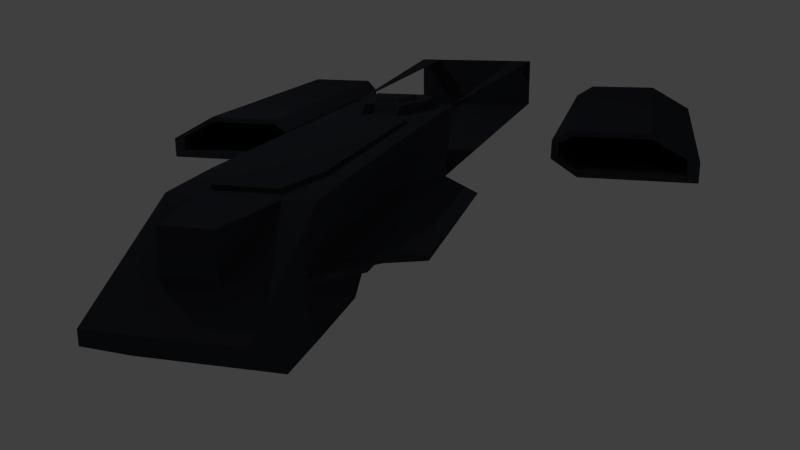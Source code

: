# Source: ship.blend  (saved by Blender 2.76.0; exported with 4.5.12 LTS)
import bpy
from mathutils import Matrix  # noqa: F401  (used for matrix-valued properties, if any)

bpy.ops.wm.read_factory_settings(use_empty=True)
scene = bpy.context.scene
scene.name = 'Scene'

# ---- collections
col_collection_1 = bpy.data.collections.new('Collection 1'); scene.collection.children.link(col_collection_1)

# ---- materials (node trees are filled in below, after node groups)
mat_material = bpy.data.materials.new('Material')
mat_material.alpha_threshold = 0.0
mat_material.roughness = 0.5

# ---- material node trees
mat_material.use_nodes = True; mat_material.node_tree.nodes.clear()
_N = mat_material.node_tree.nodes; _L = mat_material.node_tree.links
n0 = _N.new('ShaderNodeOutputMaterial'); n0.name = 'Material Output.001'; n0.location = (288, 414)
n1 = _N.new('ShaderNodeBsdfDiffuse'); n1.name = 'Diffuse BSDF'; n1.location = (-7, 300)
n1.inputs[0].default_value = (0.03801, 0.04132, 0.05222, 1.0)
n2 = _N.new('ShaderNodeBsdfDiffuse'); n2.name = 'Diffuse BSDF.001'; n2.location = (-8, 434)
n2.inputs[0].default_value = (0.03801, 0.04132, 0.05222, 1.0)
n3 = _N.new('ShaderNodeOutputMaterial'); n3.name = 'Material Output'; n3.location = (284, 301)
_L.new(n1.outputs[0], n3.inputs[0])
_L.new(n2.outputs[0], n0.inputs[0])
n3.is_active_output = True

# ---- world
world_world = bpy.data.worlds.new('World'); scene.world = world_world
world_world.color = (0.05088, 0.05088, 0.05088)
world_world.use_sun_shadow = False
world_world.sun_shadow_jitter_overblur = 0.0
world_world.cycles.sampling_method = 'MANUAL'
world_world.cycles.sample_map_resolution = 256

# ---- cameras
cam_camera = bpy.data.cameras.new('Camera')
cam_camera.clip_end = 100.0
cam_camera.lens = 35.0
cam_camera.sensor_width = 32.0
cam_camera.sensor_height = 18.0
cam_camera.ortho_scale = 7.314
cam_camera.dof.focus_distance = 0.0

# ---- lights
light_lamp = bpy.data.lights.new('Lamp', 'POINT')
light_lamp.transmission_factor = 0.0
light_lamp.cutoff_distance = 30.0
light_lamp.energy = 100.0
light_lamp.shadow_buffer_clip_start = 1.001
light_lamp.shadow_soft_size = 0.1
light_lamp.shadow_maximum_resolution = 0.006
light_lamp.use_absolute_resolution = True
light_lamp.cycles.use_multiple_importance_sampling = False

# ---- meshes
me_plane = bpy.data.meshes.new('Plane')
me_plane.from_pydata([(0.4791, 3.327, 0.6782), (0.475, 4.29, 0.2049), (0.475, 4.293, 0.1087), (0.0, 4.296, 0.2049), (0.1725, 3.962, 0.6813), (0.3645, 2.881, 0.6938), (0.0, 0.7024, 0.6938), (0.4822, 2.739, 0.6938), (0.2642, 3.329, 0.6777), (0.2211, 3.249, 0.6938), (0.3278, 2.763, 0.6938), (0.3243, 0.8166, 0.6938), (0.2318, 0.7031, 0.6938), (0.4825, -0.5302, 0.6938), (0.0, -0.2671, 0.7731), (0.1987, -0.2661, 0.6938), (0.1987, -0.2661, 0.7731), (0.3219, -0.1509, 0.7731), (0.3187, 0.06186, 0.7731), (0.1619, 0.4362, 0.7731), (0.1043, 0.3322, 0.7731), (0.1027, 0.4058, 0.6938), (0.0, 0.4034, 0.6938), (0.1603, 0.513, 0.6938), (0.1955, 0.4394, 0.6938), (1.371, -0.7445, 0.1077), (2.778, -0.7689, 0.1331), (2.321, -4.077, 0.3889), (1.554, -4.06, 0.3874), (1.371, -3.845, 0.1077), (1.3, -3.526, 1.279), (2.308, -0.7969, 0.3866), (2.778, -4.049, 0.1331), (1.554, -0.7819, 0.3874), (0.0, 3.249, 0.6938), (1.261, -3.549, 1.279), (1.293, -3.651, 1.844e-12), (0.0, -3.987, -5.649e-10), (0.0, -0.3344, 1.279), (1.48, -1.186, 1.279), (1.642, -1.301, 1.279), (1.653, -3.434, 1.279), (1.291, -1.048, 1.279), (0.686, -0.3485, 1.279), (0.1824, 0.5188, 0.6938), (0.1347, 0.6666, 0.6938), (0.0, 0.6689, 0.6938), (0.0, 0.3322, 0.7731), (0.0, -0.3017, 0.6938), (0.0, -0.03329, 0.7731), (0.6869, -3.865, 1.279), (0.0, -3.865, 1.279), (0.4825, -3.892, 0.6938), (0.4823, -3.988, -5.649e-10), (0.1705, 3.972, 0.3572), (0.1702, 4.293, 0.2049), (0.475, 3.844, -0.1485), (0.475, 3.337, -0.1511), (0.0, 3.964, 0.6813), (0.0, 4.293, 0.1087), (0.0, 3.844, -0.1485), (0.0, 3.972, 0.3572), (0.0, 3.329, 0.6777), (0.0, 3.337, -0.1511), (0.0, 0.7024, 0.722), (0.2211, 3.249, 0.722), (0.3278, 2.763, 0.722), (0.3243, 0.8166, 0.722), (0.2318, 0.7031, 0.722), (0.0, 3.249, 0.722), (0.121, 0.3016, 0.7731), (0.0, 0.3002, 0.7731), (0.2043, 0.108, 0.7731), (0.2043, -0.03523, 0.7731), (0.09625, 0.2759, 0.8071), (0.0, 0.2745, 0.8071), (0.1795, 0.09866, 0.8071), (0.1795, -0.04458, 0.8071), (0.0, -0.04264, 0.8071), (0.3219, -0.1509, 0.6938), (0.3187, 0.06186, 0.6938), (0.0, -0.2671, 0.6938), (0.4824, -0.2813, 0.6819), (0.475, 2.689, -0.1459), (0.475, 2.382, 0.09085), (0.475, 1.663, 0.09258), (0.475, 1.526, 0.1842), (0.475, 1.206, 0.179), (0.475, 1.174, 0.1945), (0.4757, 3.333, 0.2334), (0.7701, 3.028, 0.3111), (0.4786, 3.332, 0.3068), (0.9984, 2.775, 0.223), (0.997, 2.775, 0.1844), (0.7736, 3.028, 0.2345), (0.475, 3.555, -0.1498), (0.475, 3.556, 0.2506), (0.475, 3.556, 0.2956), (0.7441, 3.239, 0.2485), (0.7441, 3.239, 0.2922), (0.7441, 3.056, 0.2485), (0.7441, 3.056, 0.2922), (0.7718, 3.028, 0.2728), (0.7727, 3.028, 0.2473), (0.771, 3.028, 0.2939), (0.4772, 3.332, 0.2701), (0.4779, 3.332, 0.2885), (0.4764, 3.332, 0.2518), (1.009, 1.194, 0.223), (0.4823, 1.703, 0.6938), (0.7617, 2.773, 0.3126), (0.6639, 0.8315, 0.2591), (0.4851, 3.028, 0.3111), (0.4766, 2.773, 0.3126), (0.4874, 1.192, 0.3126), (0.0, 2.382, 0.09085), (0.0, 1.663, 0.09258), (0.0, 2.689, -0.1459), (0.0, 1.526, 0.1842), (0.0, 0.5705, 0.1911), (0.0, 1.206, 0.179), (0.0, 0.8721, 0.1928), (0.0, 1.174, 0.1945), (0.0, -0.2418, 0.1876), (0.4849, 1.499, 0.3126), (0.4849, 0.7282, 0.3052), (0.7287, -3.988, 0.7091), (0.4849, -3.988, 0.7091), (0.0, -1.243, 0.1716), (0.7287, -3.987, 0.1454), (0.0, -3.987, 0.1454), (0.0, -3.988, 0.7091), (2.778, -0.7689, -0.07415), (2.778, -4.049, -0.07415), (1.635, -0.7689, -0.07415), (1.377, -3.845, 0.2938), (1.377, -0.7445, 0.2938), (1.635, -4.049, -0.07415), (1.44, -0.7473, 0.1271), (2.665, -0.7717, 0.1455), (2.333, -4.073, 0.3315), (1.573, -4.056, 0.3304), (1.44, -3.841, 0.1271), (2.323, -0.7996, 0.3298), (2.665, -4.045, 0.1455), (1.573, -0.7846, 0.3304), (2.665, -0.7717, -0.005123), (2.665, -4.045, -0.005123), (1.632, -0.7717, -0.005123), (1.444, -3.841, 0.2624), (1.444, -0.7473, 0.2624), (1.632, -4.045, -0.005123)], [(30, 35), (35, 36), (53, 37), (39, 40), (40, 41), (30, 41), (39, 42), (30, 42), (42, 43), (35, 50), (50, 51), (38, 43), (13, 52), (103, 104), (13, 82)], [(56, 60, 59, 2), (2, 59, 3, 55, 1), (3, 61, 54, 55), (61, 58, 4, 54), (8, 54, 4), (8, 4, 58, 62), (1, 55, 54, 8, 0), (57, 63, 60, 56, 95), (11, 10, 66, 67), (9, 10, 66, 65), (6, 12, 68, 64), (9, 34, 69, 65), (12, 11, 67, 68), (66, 65, 69, 64, 68, 67), (5, 10, 9, 8), (8, 9, 34, 62), (5, 0, 8), (0, 5, 7), (70, 72, 76, 74), (72, 73, 77, 76), (70, 71, 75, 74), (19, 20, 21, 23), (47, 22, 21, 20), (75, 78, 77, 76, 74), (22, 46, 45, 44, 23, 21), (80, 18, 24), (18, 80, 79, 17), (15, 16, 17, 79), (15, 81, 14, 16), (96, 97, 99, 98), (98, 99, 101, 100), (102, 103, 94, 89, 107, 105, 106, 91, 90, 104), (96, 98, 100, 107), (90, 94, 93, 92), (95, 96, 89, 57), (2, 1, 0, 91, 106, 97, 96, 95, 56), (47, 20, 70, 71), (73, 49, 78, 77), (18, 72, 70, 20, 19), (24, 18, 19, 23), (14, 49, 73, 72, 18, 17, 16), (97, 106, 101, 99), (92, 108, 111, 110), (92, 110, 90), (90, 110, 113, 112), (110, 111, 114, 113), (90, 91, 112), (87, 86, 89, 91, 112, 113, 114, 88), (96, 107, 89), (85, 116, 115, 84), (63, 57, 83, 117), (86, 118, 116, 85), (89, 86, 85, 84, 83, 57), (87, 86, 118, 120), (87, 120, 122, 88), (82, 48, 81, 15, 79, 80, 24, 23, 44, 45), (10, 5, 7, 109, 82, 45, 46, 6, 12, 11), (124, 82, 125), (126, 127, 82), (117, 83, 84, 115), (123, 111, 128), (122, 88, 111, 121), (111, 82, 124), (119, 121, 111), (111, 123, 119), (0, 7, 109, 82, 111, 88, 114, 113, 112, 91), (92, 93, 111, 108), (124, 125, 111), (94, 111, 93), (87, 88, 111), (89, 86, 87, 111, 94), (130, 128, 111, 129), (129, 126, 127, 131, 130), (28, 33, 31, 27), (27, 31, 26, 32), (32, 26, 132, 133), (29, 25, 136, 135), (136, 33, 28, 135), (133, 132, 134, 137), (134, 25, 29, 137), (141, 145, 143, 140), (140, 143, 139, 144), (144, 139, 146, 147), (142, 138, 150, 149), (150, 145, 141, 149), (147, 146, 148, 151), (148, 138, 142, 151), (33, 145, 143, 31), (26, 31, 143, 139), (132, 26, 139, 146), (134, 132, 146, 148), (134, 148, 138, 25), (136, 25, 138, 150), (136, 150, 145, 33), (133, 137, 151, 147), (137, 29, 142, 151), (29, 135, 149, 142), (135, 28, 141, 149), (28, 27, 140, 141), (27, 32, 144, 140), (32, 133, 147, 144)])
me_plane.materials.append(mat_material)
me_plane.materials.append(None)
me_plane.use_remesh_preserve_volume = False
me_plane.use_remesh_preserve_attributes = False
me_plane.use_mirror_vertex_groups = False
me_plane.update()

# ---- objects
ob_plane = bpy.data.objects.new('Plane', me_plane)
ob_lamp = bpy.data.objects.new('Lamp', light_lamp)
ob_camera = bpy.data.objects.new('Camera', cam_camera)

# ---- transforms, parenting, visibility, modifiers, constraints
ob_plane.location = (0.0, 0.0, 0.01288)
ob_plane.lineart.crease_threshold = 0.0
_m = ob_plane.modifiers.new('Mirror', 'MIRROR')
_m.use_clip = True
ob_lamp.location = (4.076, 1.005, 5.904)
ob_lamp.rotation_euler = (0.6503, 0.05522, 1.866)
ob_lamp.lock_rotations_4d = False
ob_lamp.empty_display_type = 'ARROWS'
ob_lamp.color = (0.0, 0.0, 0.0, 0.0)
ob_lamp.lineart.crease_threshold = 0.0
ob_camera.location = (-2.229, 7.807, 1.977)
ob_camera.rotation_euler = (1.281, 0.01055, 3.413)
ob_camera.lock_rotations_4d = False
ob_camera.empty_display_type = 'ARROWS'
ob_camera.color = (0.0, 0.0, 0.0, 0.0)
ob_camera.display_type = 'WIRE'
ob_camera.lineart.crease_threshold = 0.0

# ---- collection membership
col_collection_1.objects.link(ob_plane)
col_collection_1.objects.link(ob_lamp)
col_collection_1.objects.link(ob_camera)

# ---- scene / render settings (as saved in the file)
scene.camera = ob_camera
scene.frame_start = 1; scene.frame_end = 250; scene.frame_set(51)
scene.render.engine = 'CYCLES'
scene.render.resolution_percentage = 50
scene.render.dither_intensity = 0.0
scene.cycles.use_denoising = False
scene.cycles.samples = 10
scene.cycles.sampling_pattern = 'TABULATED_SOBOL'
scene.cycles.light_sampling_threshold = 0.0
scene.cycles.use_adaptive_sampling = False
scene.cycles.use_light_tree = False
scene.cycles.blur_glossy = 0.0
scene.cycles.pixel_filter_type = 'GAUSSIAN'
scene.cycles.sample_clamp_indirect = 0.0
scene.view_settings.view_transform = 'Standard'
bpy.context.view_layer.update()
